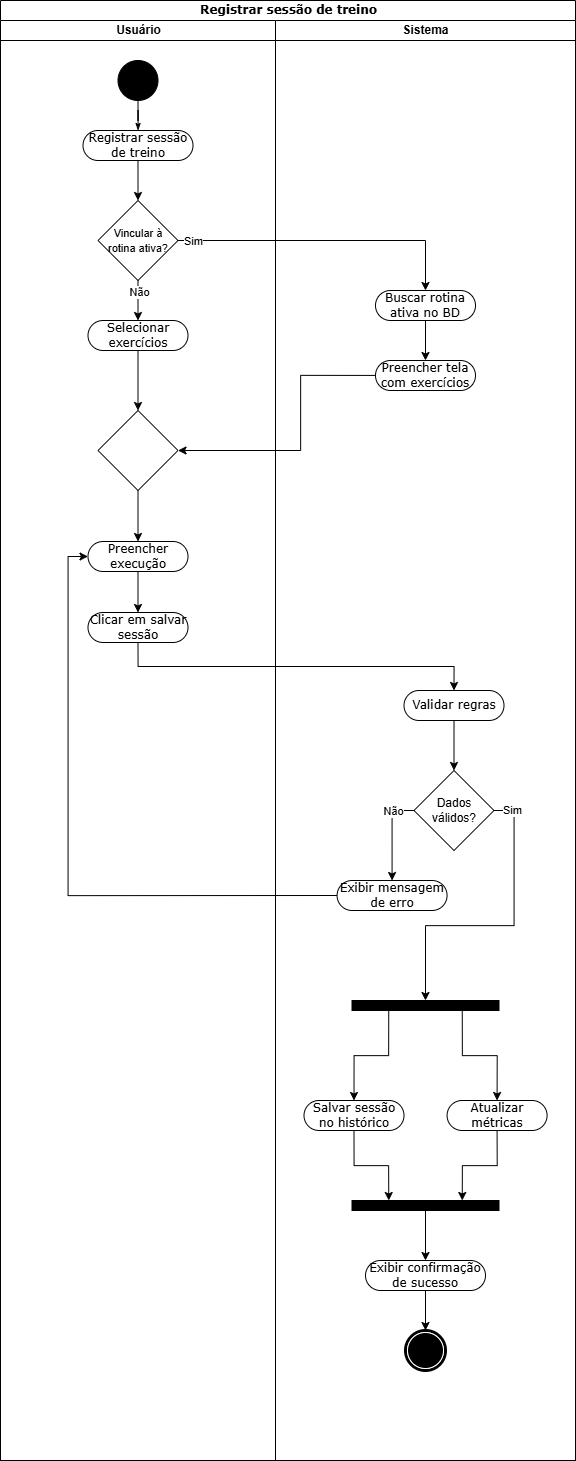

The diagram above was exported from draw.io. Its source (the exported page's mxGraphModel, read from the mxfile embedded in the PNG):
<mxGraphModel dx="2943" dy="1606" grid="1" gridSize="10" guides="1" tooltips="1" connect="1" arrows="1" fold="1" page="1" pageScale="1" pageWidth="850" pageHeight="1100" background="none" math="0" shadow="0">
  <root>
    <mxCell id="0" />
    <mxCell id="1" parent="0" />
    <mxCell id="1c1d494c118603dd-1" parent="1" style="swimlane;html=1;childLayout=stackLayout;startSize=20;rounded=0;shadow=0;comic=0;labelBackgroundColor=none;strokeWidth=1;fontFamily=Verdana;fontSize=12;align=center;" value="Registrar sessão de treino" vertex="1">
      <mxGeometry height="1460" width="575" x="130" y="50" as="geometry" />
    </mxCell>
    <mxCell id="1c1d494c118603dd-4" parent="1c1d494c118603dd-1" style="swimlane;html=1;startSize=20;" value="Usuário" vertex="1">
      <mxGeometry height="1440" width="275" y="20" as="geometry" />
    </mxCell>
    <mxCell id="1c1d494c118603dd-27" edge="1" parent="1c1d494c118603dd-4" source="60571a20871a0731-4" style="edgeStyle=orthogonalEdgeStyle;rounded=0;html=1;labelBackgroundColor=none;startArrow=none;startFill=0;startSize=5;endArrow=classicThin;endFill=1;endSize=5;jettySize=auto;orthogonalLoop=1;strokeWidth=1;fontFamily=Verdana;fontSize=12" target="60571a20871a0731-8">
      <mxGeometry relative="1" as="geometry" />
    </mxCell>
    <mxCell id="60571a20871a0731-4" parent="1c1d494c118603dd-4" style="ellipse;whiteSpace=wrap;html=1;rounded=0;shadow=0;comic=0;labelBackgroundColor=none;strokeWidth=1;fillColor=#000000;fontFamily=Verdana;fontSize=12;align=center;" value="" vertex="1">
      <mxGeometry height="40" width="40" x="117.5" y="40" as="geometry" />
    </mxCell>
    <mxCell id="18evaQwvnXxaG-xEy0cQ-2" edge="1" parent="1c1d494c118603dd-4" source="60571a20871a0731-8" style="edgeStyle=orthogonalEdgeStyle;rounded=0;orthogonalLoop=1;jettySize=auto;html=1;entryX=0.5;entryY=0;entryDx=0;entryDy=0;" target="18evaQwvnXxaG-xEy0cQ-1">
      <mxGeometry relative="1" as="geometry" />
    </mxCell>
    <mxCell id="60571a20871a0731-8" parent="1c1d494c118603dd-4" style="rounded=1;whiteSpace=wrap;html=1;shadow=0;comic=0;labelBackgroundColor=none;strokeWidth=1;fontFamily=Verdana;fontSize=12;align=center;arcSize=50;" value="Registrar sessão de treino" vertex="1">
      <mxGeometry height="30" width="110" x="82.5" y="110" as="geometry" />
    </mxCell>
    <mxCell id="18evaQwvnXxaG-xEy0cQ-9" edge="1" parent="1c1d494c118603dd-4" source="18evaQwvnXxaG-xEy0cQ-1" style="edgeStyle=orthogonalEdgeStyle;rounded=0;orthogonalLoop=1;jettySize=auto;html=1;exitX=0.5;exitY=1;exitDx=0;exitDy=0;entryX=0.5;entryY=0;entryDx=0;entryDy=0;" target="18evaQwvnXxaG-xEy0cQ-8">
      <mxGeometry relative="1" as="geometry" />
    </mxCell>
    <mxCell id="18evaQwvnXxaG-xEy0cQ-10" connectable="0" parent="18evaQwvnXxaG-xEy0cQ-9" style="edgeLabel;html=1;align=center;verticalAlign=middle;resizable=0;points=[];" value="Não" vertex="1">
      <mxGeometry relative="1" x="-0.5803" y="1" as="geometry">
        <mxPoint x="-1" y="2" as="offset" />
      </mxGeometry>
    </mxCell>
    <mxCell id="18evaQwvnXxaG-xEy0cQ-1" parent="1c1d494c118603dd-4" style="rhombus;whiteSpace=wrap;html=1;" value="&lt;font style=&quot;font-size: 11px;&quot;&gt;Vincular à rotina ativa?&lt;/font&gt;" vertex="1">
      <mxGeometry height="80" width="80" x="97.5" y="180" as="geometry" />
    </mxCell>
    <mxCell id="18evaQwvnXxaG-xEy0cQ-13" edge="1" parent="1c1d494c118603dd-4" source="18evaQwvnXxaG-xEy0cQ-8" style="edgeStyle=orthogonalEdgeStyle;rounded=0;orthogonalLoop=1;jettySize=auto;html=1;exitX=0.5;exitY=1;exitDx=0;exitDy=0;entryX=0.5;entryY=0;entryDx=0;entryDy=0;" target="18evaQwvnXxaG-xEy0cQ-11">
      <mxGeometry relative="1" as="geometry" />
    </mxCell>
    <mxCell id="18evaQwvnXxaG-xEy0cQ-8" parent="1c1d494c118603dd-4" style="rounded=1;whiteSpace=wrap;html=1;shadow=0;comic=0;labelBackgroundColor=none;strokeWidth=1;fontFamily=Verdana;fontSize=12;align=center;arcSize=50;" value="Selecionar exercícios" vertex="1">
      <mxGeometry height="30" width="100" x="87.5" y="300" as="geometry" />
    </mxCell>
    <mxCell id="18evaQwvnXxaG-xEy0cQ-15" edge="1" parent="1c1d494c118603dd-4" source="18evaQwvnXxaG-xEy0cQ-11" style="edgeStyle=orthogonalEdgeStyle;rounded=0;orthogonalLoop=1;jettySize=auto;html=1;exitX=0.5;exitY=1;exitDx=0;exitDy=0;entryX=0.5;entryY=0;entryDx=0;entryDy=0;" target="18evaQwvnXxaG-xEy0cQ-14">
      <mxGeometry relative="1" as="geometry" />
    </mxCell>
    <mxCell id="18evaQwvnXxaG-xEy0cQ-11" parent="1c1d494c118603dd-4" style="rhombus;whiteSpace=wrap;html=1;" value="" vertex="1">
      <mxGeometry height="80" width="80" x="97.5" y="390" as="geometry" />
    </mxCell>
    <mxCell id="18evaQwvnXxaG-xEy0cQ-17" edge="1" parent="1c1d494c118603dd-4" source="18evaQwvnXxaG-xEy0cQ-14" style="edgeStyle=orthogonalEdgeStyle;rounded=0;orthogonalLoop=1;jettySize=auto;html=1;exitX=0.5;exitY=1;exitDx=0;exitDy=0;entryX=0.5;entryY=0;entryDx=0;entryDy=0;" target="18evaQwvnXxaG-xEy0cQ-16">
      <mxGeometry relative="1" as="geometry" />
    </mxCell>
    <mxCell id="18evaQwvnXxaG-xEy0cQ-14" parent="1c1d494c118603dd-4" style="rounded=1;whiteSpace=wrap;html=1;shadow=0;comic=0;labelBackgroundColor=none;strokeWidth=1;fontFamily=Verdana;fontSize=12;align=center;arcSize=50;" value="Preencher execução" vertex="1">
      <mxGeometry height="30" width="100" x="87.5" y="521" as="geometry" />
    </mxCell>
    <mxCell id="18evaQwvnXxaG-xEy0cQ-16" parent="1c1d494c118603dd-4" style="rounded=1;whiteSpace=wrap;html=1;shadow=0;comic=0;labelBackgroundColor=none;strokeWidth=1;fontFamily=Verdana;fontSize=12;align=center;arcSize=50;" value="Clicar em salvar sessão" vertex="1">
      <mxGeometry height="30" width="100" x="87.5" y="592" as="geometry" />
    </mxCell>
    <mxCell id="18evaQwvnXxaG-xEy0cQ-4" edge="1" parent="1c1d494c118603dd-1" source="18evaQwvnXxaG-xEy0cQ-1" style="edgeStyle=orthogonalEdgeStyle;rounded=0;orthogonalLoop=1;jettySize=auto;html=1;exitX=1;exitY=0.5;exitDx=0;exitDy=0;entryX=0.5;entryY=0;entryDx=0;entryDy=0;" target="18evaQwvnXxaG-xEy0cQ-3">
      <mxGeometry relative="1" as="geometry" />
    </mxCell>
    <mxCell id="18evaQwvnXxaG-xEy0cQ-7" connectable="0" parent="18evaQwvnXxaG-xEy0cQ-4" style="edgeLabel;html=1;align=center;verticalAlign=middle;resizable=0;points=[];" value="Sim" vertex="1">
      <mxGeometry relative="1" x="-0.1122" as="geometry">
        <mxPoint x="-117" as="offset" />
      </mxGeometry>
    </mxCell>
    <mxCell id="18evaQwvnXxaG-xEy0cQ-12" edge="1" parent="1c1d494c118603dd-1" source="18evaQwvnXxaG-xEy0cQ-5" style="edgeStyle=orthogonalEdgeStyle;rounded=0;orthogonalLoop=1;jettySize=auto;html=1;exitX=1;exitY=0.5;exitDx=0;exitDy=0;entryX=1;entryY=0.5;entryDx=0;entryDy=0;" target="18evaQwvnXxaG-xEy0cQ-11">
      <mxGeometry relative="1" as="geometry">
        <Array as="points">
          <mxPoint x="300" y="375" />
          <mxPoint x="300" y="450" />
        </Array>
      </mxGeometry>
    </mxCell>
    <mxCell id="18evaQwvnXxaG-xEy0cQ-18" edge="1" parent="1c1d494c118603dd-1" source="18evaQwvnXxaG-xEy0cQ-16" style="edgeStyle=orthogonalEdgeStyle;rounded=0;orthogonalLoop=1;jettySize=auto;html=1;exitX=0.5;exitY=1;exitDx=0;exitDy=0;entryX=0.5;entryY=0;entryDx=0;entryDy=0;" target="1c1d494c118603dd-11">
      <mxGeometry relative="1" as="geometry" />
    </mxCell>
    <mxCell id="18evaQwvnXxaG-xEy0cQ-26" edge="1" parent="1c1d494c118603dd-1" source="18evaQwvnXxaG-xEy0cQ-23" style="edgeStyle=orthogonalEdgeStyle;rounded=0;orthogonalLoop=1;jettySize=auto;html=1;exitX=0;exitY=0.5;exitDx=0;exitDy=0;entryX=0;entryY=0.5;entryDx=0;entryDy=0;" target="18evaQwvnXxaG-xEy0cQ-14">
      <mxGeometry relative="1" as="geometry" />
    </mxCell>
    <mxCell id="1c1d494c118603dd-3" parent="1c1d494c118603dd-1" style="swimlane;html=1;startSize=20;" value="Sistema" vertex="1">
      <mxGeometry height="1440" width="300" x="275" y="20" as="geometry" />
    </mxCell>
    <mxCell id="18evaQwvnXxaG-xEy0cQ-6" edge="1" parent="1c1d494c118603dd-3" source="18evaQwvnXxaG-xEy0cQ-3" style="edgeStyle=orthogonalEdgeStyle;rounded=0;orthogonalLoop=1;jettySize=auto;html=1;exitX=0.5;exitY=1;exitDx=0;exitDy=0;entryX=0.5;entryY=0;entryDx=0;entryDy=0;" target="18evaQwvnXxaG-xEy0cQ-5">
      <mxGeometry relative="1" as="geometry" />
    </mxCell>
    <mxCell id="18evaQwvnXxaG-xEy0cQ-3" parent="1c1d494c118603dd-3" style="rounded=1;whiteSpace=wrap;html=1;shadow=0;comic=0;labelBackgroundColor=none;strokeWidth=1;fontFamily=Verdana;fontSize=12;align=center;arcSize=50;" value="Buscar rotina ativa no BD" vertex="1">
      <mxGeometry height="30" width="100" x="100" y="270" as="geometry" />
    </mxCell>
    <mxCell id="18evaQwvnXxaG-xEy0cQ-5" parent="1c1d494c118603dd-3" style="rounded=1;whiteSpace=wrap;html=1;shadow=0;comic=0;labelBackgroundColor=none;strokeWidth=1;fontFamily=Verdana;fontSize=12;align=center;arcSize=50;" value="Preencher tela com exercícios" vertex="1">
      <mxGeometry height="30" width="100" x="100" y="340" as="geometry" />
    </mxCell>
    <mxCell id="18evaQwvnXxaG-xEy0cQ-20" edge="1" parent="1c1d494c118603dd-3" source="1c1d494c118603dd-11" style="edgeStyle=orthogonalEdgeStyle;rounded=0;orthogonalLoop=1;jettySize=auto;html=1;exitX=0.5;exitY=1;exitDx=0;exitDy=0;entryX=0.5;entryY=0;entryDx=0;entryDy=0;" target="18evaQwvnXxaG-xEy0cQ-19">
      <mxGeometry relative="1" as="geometry" />
    </mxCell>
    <mxCell id="1c1d494c118603dd-11" parent="1c1d494c118603dd-3" style="rounded=1;whiteSpace=wrap;html=1;shadow=0;comic=0;labelBackgroundColor=none;strokeWidth=1;fontFamily=Verdana;fontSize=12;align=center;arcSize=50;" value="Validar regras" vertex="1">
      <mxGeometry height="30" width="100" x="128.5" y="670" as="geometry" />
    </mxCell>
    <mxCell id="18evaQwvnXxaG-xEy0cQ-25" edge="1" parent="1c1d494c118603dd-3" source="18evaQwvnXxaG-xEy0cQ-19" style="edgeStyle=orthogonalEdgeStyle;rounded=0;orthogonalLoop=1;jettySize=auto;html=1;exitX=0;exitY=0.5;exitDx=0;exitDy=0;entryX=0.5;entryY=0;entryDx=0;entryDy=0;" target="18evaQwvnXxaG-xEy0cQ-23">
      <mxGeometry relative="1" as="geometry" />
    </mxCell>
    <mxCell id="18evaQwvnXxaG-xEy0cQ-27" connectable="0" parent="18evaQwvnXxaG-xEy0cQ-25" style="edgeLabel;html=1;align=center;verticalAlign=middle;resizable=0;points=[];" value="Não" vertex="1">
      <mxGeometry relative="1" x="-0.5231" y="-1" as="geometry">
        <mxPoint x="1" y="-1" as="offset" />
      </mxGeometry>
    </mxCell>
    <mxCell id="18evaQwvnXxaG-xEy0cQ-28" edge="1" parent="1c1d494c118603dd-3" source="18evaQwvnXxaG-xEy0cQ-19" style="edgeStyle=orthogonalEdgeStyle;rounded=0;orthogonalLoop=1;jettySize=auto;html=1;exitX=1;exitY=0.5;exitDx=0;exitDy=0;entryX=0.5;entryY=0;entryDx=0;entryDy=0;" target="1c1d494c118603dd-12">
      <mxGeometry relative="1" as="geometry" />
    </mxCell>
    <mxCell id="18evaQwvnXxaG-xEy0cQ-29" connectable="0" parent="18evaQwvnXxaG-xEy0cQ-28" style="edgeLabel;html=1;align=center;verticalAlign=middle;resizable=0;points=[];" value="Sim" vertex="1">
      <mxGeometry relative="1" x="-0.8796" y="1" as="geometry">
        <mxPoint as="offset" />
      </mxGeometry>
    </mxCell>
    <mxCell id="18evaQwvnXxaG-xEy0cQ-19" parent="1c1d494c118603dd-3" style="rhombus;whiteSpace=wrap;html=1;" value="Dados válidos?" vertex="1">
      <mxGeometry height="80" width="80" x="138.5" y="750" as="geometry" />
    </mxCell>
    <mxCell id="18evaQwvnXxaG-xEy0cQ-23" parent="1c1d494c118603dd-3" style="rounded=1;whiteSpace=wrap;html=1;shadow=0;comic=0;labelBackgroundColor=none;strokeWidth=1;fontFamily=Verdana;fontSize=12;align=center;arcSize=50;" value="Exibir mensagem de erro" vertex="1">
      <mxGeometry height="30" width="110" x="61.58" y="860" as="geometry" />
    </mxCell>
    <mxCell id="18evaQwvnXxaG-xEy0cQ-51" edge="1" parent="1c1d494c118603dd-3" source="1c1d494c118603dd-12" style="edgeStyle=orthogonalEdgeStyle;rounded=0;orthogonalLoop=1;jettySize=auto;html=1;exitX=0.75;exitY=1;exitDx=0;exitDy=0;entryX=0.5;entryY=0;entryDx=0;entryDy=0;" target="18evaQwvnXxaG-xEy0cQ-49">
      <mxGeometry relative="1" as="geometry" />
    </mxCell>
    <mxCell id="18evaQwvnXxaG-xEy0cQ-52" edge="1" parent="1c1d494c118603dd-3" source="1c1d494c118603dd-12" style="edgeStyle=orthogonalEdgeStyle;rounded=0;orthogonalLoop=1;jettySize=auto;html=1;exitX=0.25;exitY=1;exitDx=0;exitDy=0;entryX=0.5;entryY=0;entryDx=0;entryDy=0;" target="18evaQwvnXxaG-xEy0cQ-50">
      <mxGeometry relative="1" as="geometry" />
    </mxCell>
    <mxCell id="1c1d494c118603dd-12" parent="1c1d494c118603dd-3" style="whiteSpace=wrap;html=1;rounded=0;shadow=0;comic=0;labelBackgroundColor=none;strokeWidth=1;fillColor=#000000;fontFamily=Verdana;fontSize=12;align=center;rotation=0;" value="" vertex="1">
      <mxGeometry height="10" width="147" x="76.5" y="980" as="geometry" />
    </mxCell>
    <mxCell id="18evaQwvnXxaG-xEy0cQ-54" edge="1" parent="1c1d494c118603dd-3" source="18evaQwvnXxaG-xEy0cQ-50" style="edgeStyle=orthogonalEdgeStyle;rounded=0;orthogonalLoop=1;jettySize=auto;html=1;exitX=0.5;exitY=1;exitDx=0;exitDy=0;entryX=0.25;entryY=0;entryDx=0;entryDy=0;" target="18evaQwvnXxaG-xEy0cQ-53">
      <mxGeometry relative="1" as="geometry" />
    </mxCell>
    <mxCell id="18evaQwvnXxaG-xEy0cQ-50" parent="1c1d494c118603dd-3" style="rounded=1;whiteSpace=wrap;html=1;shadow=0;comic=0;labelBackgroundColor=none;strokeWidth=1;fontFamily=Verdana;fontSize=12;align=center;arcSize=50;" value="Salvar sessão no histórico" vertex="1">
      <mxGeometry height="30" width="100" x="28.5" y="1080" as="geometry" />
    </mxCell>
    <mxCell id="18evaQwvnXxaG-xEy0cQ-55" edge="1" parent="1c1d494c118603dd-3" source="18evaQwvnXxaG-xEy0cQ-49" style="edgeStyle=orthogonalEdgeStyle;rounded=0;orthogonalLoop=1;jettySize=auto;html=1;exitX=0.5;exitY=1;exitDx=0;exitDy=0;entryX=0.75;entryY=0;entryDx=0;entryDy=0;" target="18evaQwvnXxaG-xEy0cQ-53">
      <mxGeometry relative="1" as="geometry" />
    </mxCell>
    <mxCell id="18evaQwvnXxaG-xEy0cQ-49" parent="1c1d494c118603dd-3" style="rounded=1;whiteSpace=wrap;html=1;shadow=0;comic=0;labelBackgroundColor=none;strokeWidth=1;fontFamily=Verdana;fontSize=12;align=center;arcSize=50;" value="Atualizar métricas" vertex="1">
      <mxGeometry height="30" width="100" x="171.58" y="1080" as="geometry" />
    </mxCell>
    <mxCell id="18evaQwvnXxaG-xEy0cQ-57" edge="1" parent="1c1d494c118603dd-3" source="18evaQwvnXxaG-xEy0cQ-53" style="edgeStyle=orthogonalEdgeStyle;rounded=0;orthogonalLoop=1;jettySize=auto;html=1;exitX=0.5;exitY=1;exitDx=0;exitDy=0;entryX=0.5;entryY=0;entryDx=0;entryDy=0;" target="18evaQwvnXxaG-xEy0cQ-56">
      <mxGeometry relative="1" as="geometry" />
    </mxCell>
    <mxCell id="18evaQwvnXxaG-xEy0cQ-53" parent="1c1d494c118603dd-3" style="whiteSpace=wrap;html=1;rounded=0;shadow=0;comic=0;labelBackgroundColor=none;strokeWidth=1;fillColor=#000000;fontFamily=Verdana;fontSize=12;align=center;rotation=0;" value="" vertex="1">
      <mxGeometry height="10" width="147" x="76.5" y="1180" as="geometry" />
    </mxCell>
    <mxCell id="18evaQwvnXxaG-xEy0cQ-58" edge="1" parent="1c1d494c118603dd-3" source="18evaQwvnXxaG-xEy0cQ-56" style="edgeStyle=orthogonalEdgeStyle;rounded=0;orthogonalLoop=1;jettySize=auto;html=1;exitX=0.5;exitY=1;exitDx=0;exitDy=0;entryX=0.5;entryY=0;entryDx=0;entryDy=0;" target="60571a20871a0731-5">
      <mxGeometry relative="1" as="geometry" />
    </mxCell>
    <mxCell id="18evaQwvnXxaG-xEy0cQ-56" parent="1c1d494c118603dd-3" style="rounded=1;whiteSpace=wrap;html=1;shadow=0;comic=0;labelBackgroundColor=none;strokeWidth=1;fontFamily=Verdana;fontSize=12;align=center;arcSize=50;" value="Exibir confirmação de sucesso" vertex="1">
      <mxGeometry height="30" width="120" x="90" y="1240" as="geometry" />
    </mxCell>
    <mxCell id="60571a20871a0731-5" parent="1c1d494c118603dd-3" style="shape=mxgraph.bpmn.shape;html=1;verticalLabelPosition=bottom;labelBackgroundColor=#ffffff;verticalAlign=top;perimeter=ellipsePerimeter;outline=end;symbol=terminate;rounded=0;shadow=0;comic=0;strokeWidth=1;fontFamily=Verdana;fontSize=12;align=center;" value="" vertex="1">
      <mxGeometry height="40" width="40" x="130" y="1310" as="geometry" />
    </mxCell>
  </root>
</mxGraphModel>